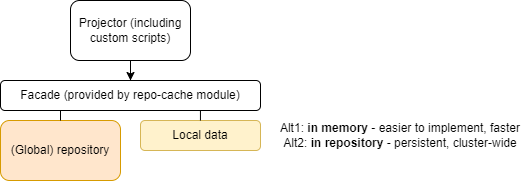

The diagram above was exported from draw.io. Its source (the exported page's mxGraphModel, read from the mxfile embedded in the PNG):
<mxGraphModel dx="2062" dy="1225" grid="1" gridSize="10" guides="1" tooltips="1" connect="1" arrows="1" fold="1" page="1" pageScale="1" pageWidth="1169" pageHeight="827" math="0" shadow="0">
  <root>
    <mxCell id="0" />
    <mxCell id="1" parent="0" />
    <mxCell id="uhbOMDTzlMm_uMCRBnSM-2" value="(Global) repository" style="rounded=1;whiteSpace=wrap;html=1;fillColor=#ffe6cc;strokeColor=#d79b00;" parent="1" vertex="1">
      <mxGeometry x="120" y="360" width="120" height="60" as="geometry" />
    </mxCell>
    <mxCell id="uhbOMDTzlMm_uMCRBnSM-3" value="Local data" style="rounded=1;whiteSpace=wrap;html=1;fillColor=#fff2cc;strokeColor=#d6b656;" parent="1" vertex="1">
      <mxGeometry x="260" y="360" width="120" height="30" as="geometry" />
    </mxCell>
    <mxCell id="uhbOMDTzlMm_uMCRBnSM-4" value="Facade (provided by repo-cache module)" style="rounded=1;whiteSpace=wrap;html=1;" parent="1" vertex="1">
      <mxGeometry x="120" y="320" width="260" height="30" as="geometry" />
    </mxCell>
    <mxCell id="uhbOMDTzlMm_uMCRBnSM-6" style="edgeStyle=orthogonalEdgeStyle;rounded=0;orthogonalLoop=1;jettySize=auto;html=1;exitX=0.5;exitY=1;exitDx=0;exitDy=0;" parent="1" source="uhbOMDTzlMm_uMCRBnSM-5" target="uhbOMDTzlMm_uMCRBnSM-4" edge="1">
      <mxGeometry relative="1" as="geometry" />
    </mxCell>
    <mxCell id="uhbOMDTzlMm_uMCRBnSM-5" value="Projector (including custom scripts)" style="rounded=1;whiteSpace=wrap;html=1;" parent="1" vertex="1">
      <mxGeometry x="190" y="240" width="120" height="60" as="geometry" />
    </mxCell>
    <mxCell id="uhbOMDTzlMm_uMCRBnSM-9" value="" style="endArrow=none;html=1;rounded=0;exitX=0.5;exitY=0;exitDx=0;exitDy=0;" parent="1" source="uhbOMDTzlMm_uMCRBnSM-2" edge="1">
      <mxGeometry width="50" height="50" relative="1" as="geometry">
        <mxPoint x="180" y="380" as="sourcePoint" />
        <mxPoint x="180" y="350" as="targetPoint" />
      </mxGeometry>
    </mxCell>
    <mxCell id="uhbOMDTzlMm_uMCRBnSM-10" value="" style="endArrow=none;html=1;rounded=0;exitX=0.5;exitY=0;exitDx=0;exitDy=0;" parent="1" edge="1">
      <mxGeometry width="50" height="50" relative="1" as="geometry">
        <mxPoint x="319.94" y="360" as="sourcePoint" />
        <mxPoint x="319.94" y="350" as="targetPoint" />
      </mxGeometry>
    </mxCell>
    <mxCell id="uhbOMDTzlMm_uMCRBnSM-11" value="Alt1: &lt;b&gt;in memory&lt;/b&gt; - easier to implement, faster&lt;br&gt;Alt2: &lt;b&gt;in repository&lt;/b&gt; - persistent, cluster-wide" style="text;html=1;strokeColor=none;fillColor=none;align=center;verticalAlign=middle;whiteSpace=wrap;rounded=0;" parent="1" vertex="1">
      <mxGeometry x="390" y="360" width="260" height="30" as="geometry" />
    </mxCell>
  </root>
</mxGraphModel>